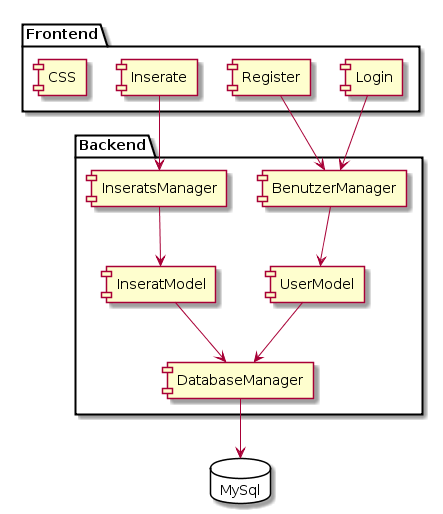

The diagram above was rendered by PlantUML. Its source (embedded in the PNG):
@startuml
package "Backend" {
  [BenutzerManager]
  [InseratsManager]
  [DatabaseManager]
  [UserModel]
  [InseratModel]
}

[InseratsManager] --> [InseratModel]
[BenutzerManager] --> [UserModel]
[UserModel] --> [DatabaseManager]
[InseratModel] --> [DatabaseManager]
[DatabaseManager] --> MySql
 
Package "Frontend" {
  [Login]
  [Register]
  [Inserate]
  [CSS]
  
} 

[Login] --> [BenutzerManager]
[Register] --> [BenutzerManager]
[Inserate] --> [InseratsManager]


database "MySql" {
}
@enduml